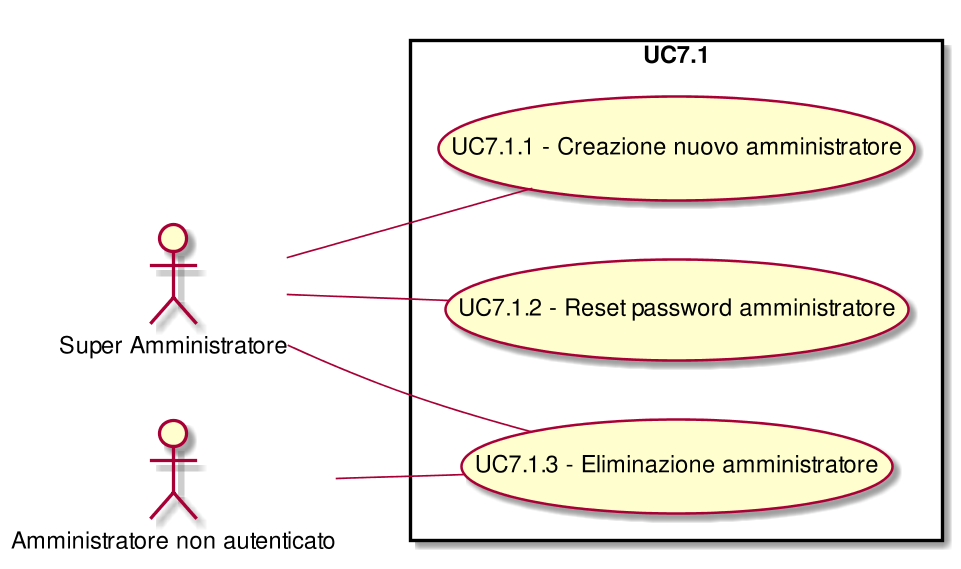

The diagram above was rendered by PlantUML. Its source (embedded in the PNG):
@startuml
scale 1000*1000
left to right direction
skinparam packageStyle rect
:Super Amministratore:
:Amministratore non autenticato:
rectangle UC7.1{
( UC7.1.1 - Creazione nuovo amministratore ) as (UC7.1.1)
:Super Amministratore:--(UC7.1.1)
( UC7.1.2 - Reset password amministratore ) as (UC7.1.2)
:Super Amministratore:--(UC7.1.2)
( UC7.1.3 - Eliminazione amministratore ) as (UC7.1.3)
:Super Amministratore:--(UC7.1.3)
( UC7.1.3 - Eliminazione amministratore ) as (UC7.1.3)
:Amministratore non autenticato:--(UC7.1.3)
}
@enduml